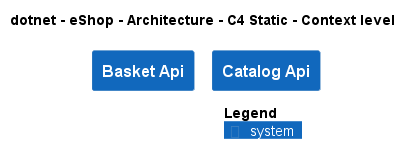

The diagram above was rendered by PlantUML. Its source (embedded in the PNG):
@startuml
!pragma layout smetana
!include ..\..\..\.c4s\C4_Context.puml

AddElementTag("c4interflow:lifecycle:new", $bgColor=green, $fontColor=#ffffff, $borderColor=green, $shadowing="False")
AddElementTag("c4interflow:lifecycle:changed", $bgColor=orange, $fontColor=#ffffff, $borderColor=orange, $shadowing="False")
AddElementTag("c4interflow:lifecycle:removed", $bgColor=red, $fontColor=#ffffff, $borderColor=red, $shadowing="False")

AddRelTag("c4interflow:lifecycle:new", $textColor=green, $lineColor=green)
AddRelTag("c4interflow:lifecycle:changed", $textColor=orange, $lineColor=orange)
AddRelTag("c4interflow:lifecycle:removed", $textColor=red, $lineColor=red)

SHOW_PERSON_PORTRAIT()
LAYOUT_TOP_DOWN()

skinparam linetype polyline

title dotnet - eShop - Architecture - C4 Static - Context level

System(dotnet.eShop.Architecture.SoftwareSystems.BasketApi, "Basket Api", "")
System(dotnet.eShop.Architecture.SoftwareSystems.CatalogApi, "Catalog Api", "")



SHOW_LEGEND()
@enduml